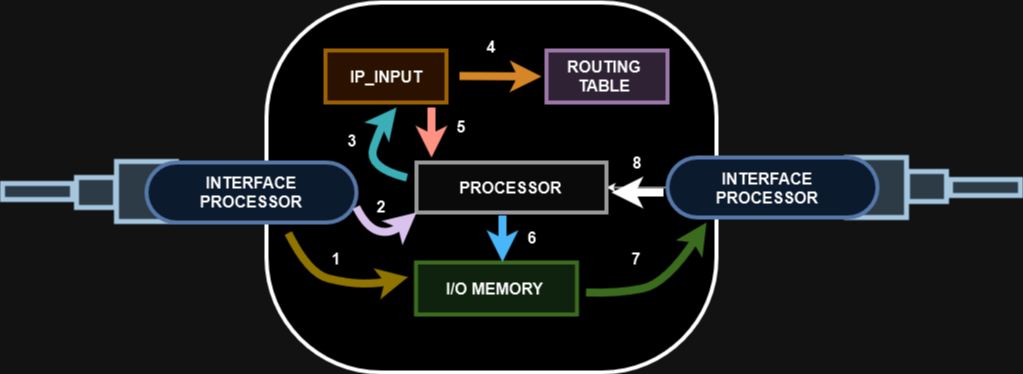

The diagram above was exported from draw.io. Its source (the exported page's mxGraphModel, read from the mxfile embedded in the PNG):
<mxGraphModel dx="2021" dy="716" grid="1" gridSize="10" guides="1" tooltips="1" connect="1" arrows="1" fold="1" page="1" pageScale="1" pageWidth="827" pageHeight="1169" math="0" shadow="0">
  <root>
    <mxCell id="0" />
    <mxCell id="1" parent="0" />
    <mxCell id="dd3mm6sIvQiHEzXx8L2P-38" value="" style="rounded=0;whiteSpace=wrap;html=1;strokeWidth=5;rotation=-180;fillColor=#bac8d3;strokeColor=#23445d;" vertex="1" parent="1">
      <mxGeometry x="810" y="275" width="60" height="60" as="geometry" />
    </mxCell>
    <mxCell id="dd3mm6sIvQiHEzXx8L2P-39" value="" style="rounded=0;whiteSpace=wrap;html=1;strokeWidth=5;rotation=-180;fillColor=#bac8d3;strokeColor=#23445d;" vertex="1" parent="1">
      <mxGeometry x="871" y="289" width="39" height="30" as="geometry" />
    </mxCell>
    <mxCell id="dd3mm6sIvQiHEzXx8L2P-40" value="" style="rounded=0;whiteSpace=wrap;html=1;strokeWidth=5;rotation=-180;fillColor=#bac8d3;strokeColor=#23445d;" vertex="1" parent="1">
      <mxGeometry x="914" y="297" width="70" height="16" as="geometry" />
    </mxCell>
    <mxCell id="dd3mm6sIvQiHEzXx8L2P-35" value="" style="rounded=0;whiteSpace=wrap;html=1;strokeWidth=5;fillColor=#bac8d3;strokeColor=#23445d;" vertex="1" parent="1">
      <mxGeometry x="80" y="279" width="60" height="60" as="geometry" />
    </mxCell>
    <mxCell id="dd3mm6sIvQiHEzXx8L2P-10" value="" style="rounded=1;whiteSpace=wrap;html=1;arcSize=31;strokeWidth=4;" vertex="1" parent="1">
      <mxGeometry x="230" y="120" width="450" height="370" as="geometry" />
    </mxCell>
    <mxCell id="dd3mm6sIvQiHEzXx8L2P-17" value="" style="rounded=0;whiteSpace=wrap;html=1;strokeWidth=4;fillColor=#ffe6cc;strokeColor=#d79b00;" vertex="1" parent="1">
      <mxGeometry x="289" y="168" width="121" height="52" as="geometry" />
    </mxCell>
    <mxCell id="dd3mm6sIvQiHEzXx8L2P-1" value="" style="rounded=1;whiteSpace=wrap;html=1;arcSize=50;strokeWidth=4;fillColor=#dae8fc;strokeColor=#6c8ebf;" vertex="1" parent="1">
      <mxGeometry x="110" y="280" width="210" height="60" as="geometry" />
    </mxCell>
    <mxCell id="dd3mm6sIvQiHEzXx8L2P-2" value="INTERFACE PROCESSOR" style="text;html=1;strokeColor=none;fillColor=none;align=center;verticalAlign=middle;whiteSpace=wrap;rounded=0;strokeWidth=1;fontSize=16;fontStyle=1" vertex="1" parent="1">
      <mxGeometry x="170" y="295" width="90" height="30" as="geometry" />
    </mxCell>
    <mxCell id="dd3mm6sIvQiHEzXx8L2P-32" value="" style="edgeStyle=orthogonalEdgeStyle;rounded=0;orthogonalLoop=1;jettySize=auto;html=1;" edge="1" parent="1" source="dd3mm6sIvQiHEzXx8L2P-11" target="dd3mm6sIvQiHEzXx8L2P-20">
      <mxGeometry relative="1" as="geometry" />
    </mxCell>
    <mxCell id="dd3mm6sIvQiHEzXx8L2P-11" value="" style="rounded=1;whiteSpace=wrap;html=1;arcSize=50;strokeWidth=4;fillColor=#dae8fc;strokeColor=#6c8ebf;" vertex="1" parent="1">
      <mxGeometry x="631" y="275" width="210" height="60" as="geometry" />
    </mxCell>
    <mxCell id="dd3mm6sIvQiHEzXx8L2P-12" value="INTERFACE PROCESSOR" style="text;html=1;strokeColor=none;fillColor=none;align=center;verticalAlign=middle;whiteSpace=wrap;rounded=0;strokeWidth=1;fontSize=16;fontStyle=1" vertex="1" parent="1">
      <mxGeometry x="686" y="291" width="90" height="30" as="geometry" />
    </mxCell>
    <mxCell id="dd3mm6sIvQiHEzXx8L2P-14" value="IP_INPUT" style="text;html=1;strokeColor=none;fillColor=none;align=center;verticalAlign=middle;whiteSpace=wrap;rounded=0;fontStyle=1;fontSize=16;" vertex="1" parent="1">
      <mxGeometry x="320" y="179" width="60" height="30" as="geometry" />
    </mxCell>
    <mxCell id="dd3mm6sIvQiHEzXx8L2P-19" value="" style="rounded=0;whiteSpace=wrap;html=1;strokeWidth=4;fillColor=#e1d5e7;strokeColor=#9673a6;" vertex="1" parent="1">
      <mxGeometry x="510" y="168" width="121" height="52" as="geometry" />
    </mxCell>
    <mxCell id="dd3mm6sIvQiHEzXx8L2P-16" value="ROUTING TABLE" style="text;html=1;strokeColor=none;fillColor=none;align=center;verticalAlign=middle;whiteSpace=wrap;rounded=0;fontStyle=1;fontSize=16;" vertex="1" parent="1">
      <mxGeometry x="505" y="179" width="126" height="30" as="geometry" />
    </mxCell>
    <mxCell id="dd3mm6sIvQiHEzXx8L2P-20" value="" style="rounded=0;whiteSpace=wrap;html=1;strokeWidth=4;fillColor=#f5f5f5;fontColor=#333333;strokeColor=#666666;" vertex="1" parent="1">
      <mxGeometry x="380" y="280" width="190" height="50" as="geometry" />
    </mxCell>
    <mxCell id="dd3mm6sIvQiHEzXx8L2P-21" value="PROCESSOR" style="text;html=1;strokeColor=none;fillColor=none;align=center;verticalAlign=middle;whiteSpace=wrap;rounded=0;fontStyle=1;fontSize=16;" vertex="1" parent="1">
      <mxGeometry x="444" y="290" width="61" height="30" as="geometry" />
    </mxCell>
    <mxCell id="dd3mm6sIvQiHEzXx8L2P-22" value="" style="rounded=0;whiteSpace=wrap;html=1;strokeWidth=4;fillColor=#d5e8d4;strokeColor=#82b366;" vertex="1" parent="1">
      <mxGeometry x="379.5" y="380" width="161" height="52" as="geometry" />
    </mxCell>
    <mxCell id="dd3mm6sIvQiHEzXx8L2P-23" value="I/O MEMORY" style="text;html=1;strokeColor=none;fillColor=none;align=center;verticalAlign=middle;whiteSpace=wrap;rounded=0;fontStyle=1;fontSize=16;" vertex="1" parent="1">
      <mxGeometry x="407.5" y="391" width="101" height="30" as="geometry" />
    </mxCell>
    <mxCell id="dd3mm6sIvQiHEzXx8L2P-26" value="" style="curved=1;endArrow=classic;html=1;rounded=0;strokeWidth=8;fillColor=#e3c800;strokeColor=#B09500;" edge="1" parent="1">
      <mxGeometry width="50" height="50" relative="1" as="geometry">
        <mxPoint x="252" y="351" as="sourcePoint" />
        <mxPoint x="371.5" y="394.5636363636363" as="targetPoint" />
        <Array as="points">
          <mxPoint x="272" y="391" />
          <mxPoint x="312" y="401" />
          <mxPoint x="342" y="401" />
        </Array>
      </mxGeometry>
    </mxCell>
    <mxCell id="dd3mm6sIvQiHEzXx8L2P-27" value="" style="curved=1;endArrow=classic;html=1;rounded=0;strokeWidth=8;entryX=0;entryY=1;entryDx=0;entryDy=0;fillColor=#76608a;strokeColor=#432D57;" edge="1" parent="1" target="dd3mm6sIvQiHEzXx8L2P-20">
      <mxGeometry width="50" height="50" relative="1" as="geometry">
        <mxPoint x="320" y="325" as="sourcePoint" />
        <mxPoint x="400" y="346" as="targetPoint" />
        <Array as="points">
          <mxPoint x="330" y="345" />
          <mxPoint x="354" y="352" />
        </Array>
      </mxGeometry>
    </mxCell>
    <mxCell id="dd3mm6sIvQiHEzXx8L2P-28" value="" style="curved=1;endArrow=classic;html=1;rounded=0;strokeWidth=8;fillColor=#d5e8d4;strokeColor=#82b366;" edge="1" parent="1">
      <mxGeometry width="50" height="50" relative="1" as="geometry">
        <mxPoint x="550" y="410" as="sourcePoint" />
        <mxPoint x="670" y="340" as="targetPoint" />
        <Array as="points">
          <mxPoint x="582" y="411" />
          <mxPoint x="630" y="401" />
        </Array>
      </mxGeometry>
    </mxCell>
    <mxCell id="dd3mm6sIvQiHEzXx8L2P-29" value="" style="endArrow=classic;html=1;rounded=0;strokeWidth=8;entryX=0;entryY=0.5;entryDx=0;entryDy=0;fillColor=#fad7ac;strokeColor=#b46504;" edge="1" parent="1" target="dd3mm6sIvQiHEzXx8L2P-16">
      <mxGeometry width="50" height="50" relative="1" as="geometry">
        <mxPoint x="423" y="193.5" as="sourcePoint" />
        <mxPoint x="493" y="193.5" as="targetPoint" />
      </mxGeometry>
    </mxCell>
    <mxCell id="dd3mm6sIvQiHEzXx8L2P-30" value="" style="endArrow=classic;html=1;rounded=0;strokeWidth=8;fillColor=#fad9d5;strokeColor=#ae4132;" edge="1" parent="1">
      <mxGeometry width="50" height="50" relative="1" as="geometry">
        <mxPoint x="395" y="225" as="sourcePoint" />
        <mxPoint x="395" y="275" as="targetPoint" />
      </mxGeometry>
    </mxCell>
    <mxCell id="dd3mm6sIvQiHEzXx8L2P-31" value="" style="endArrow=classic;html=1;rounded=0;strokeWidth=8;" edge="1" parent="1">
      <mxGeometry width="50" height="50" relative="1" as="geometry">
        <mxPoint x="627" y="310" as="sourcePoint" />
        <mxPoint x="575" y="310" as="targetPoint" />
      </mxGeometry>
    </mxCell>
    <mxCell id="dd3mm6sIvQiHEzXx8L2P-33" value="" style="endArrow=classic;html=1;rounded=0;strokeWidth=8;fillColor=#1ba1e2;strokeColor=#006EAF;" edge="1" parent="1">
      <mxGeometry width="50" height="50" relative="1" as="geometry">
        <mxPoint x="466" y="333" as="sourcePoint" />
        <mxPoint x="466" y="379.5" as="targetPoint" />
      </mxGeometry>
    </mxCell>
    <mxCell id="dd3mm6sIvQiHEzXx8L2P-34" value="" style="curved=1;endArrow=classic;html=1;rounded=0;strokeWidth=8;fillColor=#b0e3e6;strokeColor=#0e8088;" edge="1" parent="1">
      <mxGeometry width="50" height="50" relative="1" as="geometry">
        <mxPoint x="370" y="295" as="sourcePoint" />
        <mxPoint x="360" y="225" as="targetPoint" />
        <Array as="points">
          <mxPoint x="330" y="285" />
          <mxPoint x="344" y="245" />
        </Array>
      </mxGeometry>
    </mxCell>
    <mxCell id="dd3mm6sIvQiHEzXx8L2P-36" value="" style="rounded=0;whiteSpace=wrap;html=1;strokeWidth=5;fillColor=#bac8d3;strokeColor=#23445d;" vertex="1" parent="1">
      <mxGeometry x="40" y="295" width="39" height="30" as="geometry" />
    </mxCell>
    <mxCell id="dd3mm6sIvQiHEzXx8L2P-37" value="" style="rounded=0;whiteSpace=wrap;html=1;strokeWidth=5;fillColor=#bac8d3;strokeColor=#23445d;" vertex="1" parent="1">
      <mxGeometry x="-34" y="301" width="70" height="16" as="geometry" />
    </mxCell>
    <mxCell id="dd3mm6sIvQiHEzXx8L2P-42" value="3" style="text;html=1;strokeColor=none;fillColor=none;align=center;verticalAlign=middle;whiteSpace=wrap;rounded=0;fontStyle=1;fontSize=16;" vertex="1" parent="1">
      <mxGeometry x="286" y="243" width="60" height="30" as="geometry" />
    </mxCell>
    <mxCell id="dd3mm6sIvQiHEzXx8L2P-43" value="1" style="text;html=1;strokeColor=none;fillColor=none;align=center;verticalAlign=middle;whiteSpace=wrap;rounded=0;fontStyle=1;fontSize=16;" vertex="1" parent="1">
      <mxGeometry x="270" y="361" width="60" height="30" as="geometry" />
    </mxCell>
    <mxCell id="dd3mm6sIvQiHEzXx8L2P-44" value="2" style="text;html=1;strokeColor=none;fillColor=none;align=center;verticalAlign=middle;whiteSpace=wrap;rounded=0;fontStyle=1;fontSize=16;" vertex="1" parent="1">
      <mxGeometry x="314.5" y="309" width="60" height="30" as="geometry" />
    </mxCell>
    <mxCell id="dd3mm6sIvQiHEzXx8L2P-45" value="4" style="text;html=1;strokeColor=none;fillColor=none;align=center;verticalAlign=middle;whiteSpace=wrap;rounded=0;fontStyle=1;fontSize=16;" vertex="1" parent="1">
      <mxGeometry x="425" y="149" width="60" height="30" as="geometry" />
    </mxCell>
    <mxCell id="dd3mm6sIvQiHEzXx8L2P-46" value="5" style="text;html=1;strokeColor=none;fillColor=none;align=center;verticalAlign=middle;whiteSpace=wrap;rounded=0;fontStyle=1;fontSize=16;" vertex="1" parent="1">
      <mxGeometry x="395" y="229" width="60" height="30" as="geometry" />
    </mxCell>
    <mxCell id="dd3mm6sIvQiHEzXx8L2P-47" value="6" style="text;html=1;strokeColor=none;fillColor=none;align=center;verticalAlign=middle;whiteSpace=wrap;rounded=0;fontStyle=1;fontSize=16;" vertex="1" parent="1">
      <mxGeometry x="466" y="340" width="60" height="30" as="geometry" />
    </mxCell>
    <mxCell id="dd3mm6sIvQiHEzXx8L2P-48" value="7" style="text;html=1;strokeColor=none;fillColor=none;align=center;verticalAlign=middle;whiteSpace=wrap;rounded=0;fontStyle=1;fontSize=16;" vertex="1" parent="1">
      <mxGeometry x="570" y="361" width="60" height="30" as="geometry" />
    </mxCell>
    <mxCell id="dd3mm6sIvQiHEzXx8L2P-49" value="8" style="text;html=1;strokeColor=none;fillColor=none;align=center;verticalAlign=middle;whiteSpace=wrap;rounded=0;fontStyle=1;fontSize=16;" vertex="1" parent="1">
      <mxGeometry x="571" y="265" width="60" height="30" as="geometry" />
    </mxCell>
  </root>
</mxGraphModel>